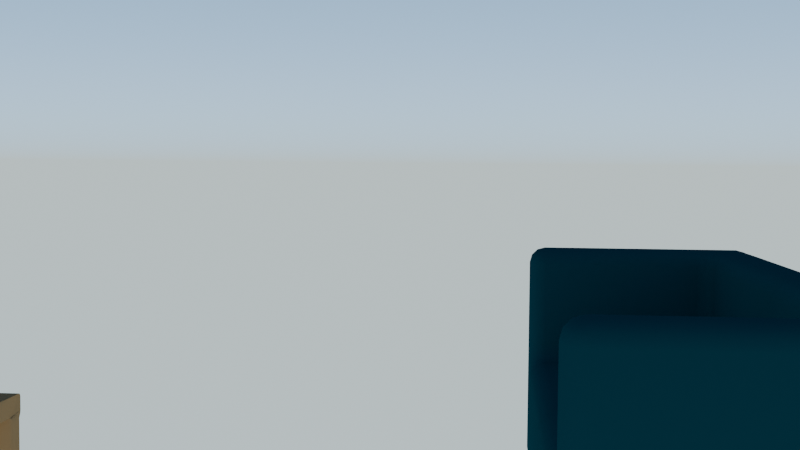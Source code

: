 # Source: interiorCasaProtagonista.blend  (saved by Blender 4.0.36; exported with 4.5.12 LTS)
import bpy
from mathutils import Matrix  # noqa: F401  (used for matrix-valued properties, if any)

bpy.ops.wm.read_factory_settings(use_empty=True)
scene = bpy.context.scene
scene.name = 'Scene'

# ---- collections
col_collection = bpy.data.collections.new('Collection'); scene.collection.children.link(col_collection)

# ---- materials (node trees are filled in below, after node groups)
mat_tela = bpy.data.materials.new('Tela')
mat_tela.alpha_threshold = 0.0
mat_tela.use_backface_culling = True
mat_tela.use_transparent_shadow = False
mat_tela.roughness = 0.5
mat_tela.line_color = (0.0, 0.0, 0.0, 1.0)
mat_madera = bpy.data.materials.new('Madera')
mat_madera.use_backface_culling = True
mat_madera.use_transparent_shadow = False
mat_material = bpy.data.materials.new('Material')
mat_material.use_backface_culling = True
mat_material.use_transparent_shadow = False
mat_pantallabrillo = bpy.data.materials.new('PantallaBrillo')
mat_pantallabrillo.use_backface_culling = True
mat_pantallabrillo.use_transparent_shadow = False

# ---- material node trees
mat_tela.use_nodes = True; mat_tela.node_tree.nodes.clear()
_N = mat_tela.node_tree.nodes; _L = mat_tela.node_tree.links
n0 = _N.new('ShaderNodeOutputMaterial'); n0.name = 'Material Output'; n0.location = (300, 300)
n1 = _N.new('ShaderNodeBsdfPrincipled'); n1.name = 'Principled BSDF'; n1.location = (10, 300)
n1.inputs[0].default_value = (0.009907, 0.04698, 0.05808, 1.0)
n1.inputs[2].default_value = 0.85
n1.inputs[3].default_value = 1.0
_L.new(n1.outputs[0], n0.inputs[0])
n0.is_active_output = True
mat_madera.use_nodes = True; mat_madera.node_tree.nodes.clear()
_N = mat_madera.node_tree.nodes; _L = mat_madera.node_tree.links
n0 = _N.new('ShaderNodeBsdfPrincipled'); n0.name = 'Principled BSDF'; n0.location = (10, 300)
n0.inputs[0].default_value = (0.3601, 0.2124, 0.09531, 1.0)
n0.inputs[2].default_value = 0.9231
n0.inputs[3].default_value = 1.0
n1 = _N.new('ShaderNodeOutputMaterial'); n1.name = 'Material Output'; n1.location = (300, 300)
_L.new(n0.outputs[0], n1.inputs[0])
n1.is_active_output = True
mat_material.use_nodes = True; mat_material.node_tree.nodes.clear()
_N = mat_material.node_tree.nodes; _L = mat_material.node_tree.links
n0 = _N.new('ShaderNodeBsdfPrincipled'); n0.name = 'Principled BSDF'; n0.location = (10, 300)
n0.inputs[3].default_value = 1.45
n1 = _N.new('ShaderNodeOutputMaterial'); n1.name = 'Material Output'; n1.location = (300, 300)
_L.new(n0.outputs[0], n1.inputs[0])
n1.is_active_output = True
mat_pantallabrillo.use_nodes = True; mat_pantallabrillo.node_tree.nodes.clear()
_N = mat_pantallabrillo.node_tree.nodes; _L = mat_pantallabrillo.node_tree.links
n0 = _N.new('ShaderNodeBsdfPrincipled'); n0.name = 'Principled BSDF'; n0.location = (10, 300)
n0.inputs[0].default_value = (0.0, 0.0, 0.0, 1.0)
n0.inputs[2].default_value = 0.3
n0.inputs[3].default_value = 1.45
n1 = _N.new('ShaderNodeOutputMaterial'); n1.name = 'Material Output'; n1.location = (300, 300)
_L.new(n0.outputs[0], n1.inputs[0])
n1.is_active_output = True

# ---- world
world_world = bpy.data.worlds.new('World'); scene.world = world_world
world_world.use_nodes = True; world_world.node_tree.nodes.clear()
_N = world_world.node_tree.nodes; _L = world_world.node_tree.links
n0 = _N.new('ShaderNodeOutputWorld'); n0.name = 'World Output'; n0.location = (300, 300)
n1 = _N.new('ShaderNodeBackground'); n1.name = 'Background'; n1.location = (10, 300)
n1.inputs[1].default_value = 2.5
n2 = _N.new('ShaderNodeTexSky'); n2.name = 'Sky Texture'; n2.location = (-280, 280)
n2.sky_type = 'HOSEK_WILKIE'
n2.sun_direction = (-0.04167, 0.2222, 0.9741)
n2.turbidity = 1.0
n2.ground_albedo = 1.0
_L.new(n1.outputs[0], n0.inputs[0])
_L.new(n2.outputs[0], n1.inputs[0])
n0.is_active_output = True
world_world.color = (0.05088, 0.05088, 0.05088)
world_world.use_sun_shadow = False
world_world.sun_shadow_jitter_overblur = 0.0

# ---- cameras
cam_camera = bpy.data.cameras.new('Camera')

# ---- meshes
me_cube_006 = bpy.data.meshes.new('Cube.006')
me_cube_006.from_pydata([(0.0, -0.4312, 0.0), (0.0, -0.5, 0.0688), (0.0, -0.4312, 0.0688), (0.0, -0.4656, 0.009192), (0.0, -0.4312, 0.009192), (0.0, -0.4641, 0.01812), (0.0, -0.4908, 0.0688), (0.0, -0.4908, 0.03445), (0.0, -0.4819, 0.0359), (0.0, -0.4312, 0.03445), (0.0, -0.4656, 0.0688), (0.0, -0.4641, 0.0359), (0.0, -0.4312, 0.4312), (0.0, -0.5, 0.4312), (0.0, -0.4312, 0.5), (0.0, -0.4656, 0.4312), (0.0, -0.4312, 0.4656), (0.0, -0.4641, 0.4641), (0.0, -0.4908, 0.4656), (0.0, -0.4908, 0.4312), (0.0, -0.4819, 0.4641), (0.0, -0.4312, 0.4908), (0.0, -0.4656, 0.4908), (0.0, -0.4641, 0.4819), (0.0, 0.4312, 0.0688), (0.0, 0.5, 0.0688), (0.0, 0.4312, 0.0), (0.0, 0.4656, 0.0688), (0.0, 0.4312, 0.03445), (0.0, 0.4641, 0.0359), (0.0, 0.4908, 0.03445), (0.0, 0.4908, 0.0688), (0.0, 0.4819, 0.0359), (0.0, 0.4312, 0.009192), (0.0, 0.4656, 0.009192), (0.0, 0.4641, 0.01812), (0.0, 0.4312, 0.5688), (0.0, 0.5, 0.5688), (0.0, 0.5, 0.4312), (0.0, 0.4312, 0.4312), (0.0, 0.465, 0.5688), (0.0, 0.4312, 0.5229), (0.0, 0.4668, 0.5229), (0.0, 0.5, 0.5229), (0.0, 0.4908, 0.5688), (0.0, 0.4901, 0.5229), (0.0, 0.4898, 0.4312), (0.0, 0.5, 0.4771), (0.0, 0.4901, 0.4771), (0.0, 0.4312, 0.4771), (0.0, 0.4656, 0.4312), (0.0, 0.4668, 0.4771), (1.254, -0.4312, 0.0688), (1.186, -0.5, 0.0688), (1.186, -0.4312, 0.0), (1.245, -0.4656, 0.0688), (1.245, -0.4312, 0.03445), (1.236, -0.4641, 0.0359), (1.186, -0.4908, 0.03445), (1.22, -0.4908, 0.0688), (1.218, -0.4819, 0.0359), (1.22, -0.4312, 0.009192), (1.186, -0.4656, 0.009192), (1.218, -0.4641, 0.01812), (1.254, -0.4312, 0.5688), (1.186, -0.5, 0.5688), (1.186, -0.5, 0.4312), (1.254, -0.4312, 0.4312), (1.244, -0.465, 0.5688), (1.254, -0.4312, 0.5229), (1.244, -0.4668, 0.5229), (1.186, -0.5, 0.5229), (1.22, -0.4908, 0.5688), (1.221, -0.4901, 0.5229), (1.219, -0.4898, 0.4312), (1.186, -0.5, 0.4771), (1.221, -0.4901, 0.4771), (1.254, -0.4312, 0.4771), (1.245, -0.4656, 0.4312), (1.244, -0.4668, 0.4771), (1.186, 0.5, 0.0688), (1.254, 0.4312, 0.0688), (1.186, 0.4312, 0.0), (1.22, 0.4908, 0.0688), (1.186, 0.4908, 0.03445), (1.218, 0.4819, 0.0359), (1.245, 0.4312, 0.03445), (1.245, 0.4656, 0.0688), (1.236, 0.4641, 0.0359), (1.186, 0.4656, 0.009192), (1.22, 0.4312, 0.009192), (1.218, 0.4641, 0.01812), (1.186, 0.5, 0.5688), (1.254, 0.4312, 0.5688), (1.254, 0.4312, 0.4312), (1.186, 0.5, 0.4312), (1.219, 0.4898, 0.5688), (1.186, 0.5, 0.5229), (1.221, 0.4901, 0.5229), (1.254, 0.4312, 0.5229), (1.245, 0.4656, 0.5688), (1.244, 0.4668, 0.5229), (1.244, 0.465, 0.4312), (1.254, 0.4312, 0.4771), (1.244, 0.4668, 0.4771), (1.186, 0.5, 0.4771), (1.22, 0.4908, 0.4312), (1.221, 0.4901, 0.4771), (0.9856, 0.4312, 0.0), (0.9856, 0.5, 0.0688), (1.123, 0.5, 0.0688), (1.123, 0.4312, 0.0), (0.9856, 0.465, 0.01021), (1.031, 0.4312, 0.0), (1.031, 0.4668, 0.009925), (1.031, 0.5, 0.0688), (0.9856, 0.4908, 0.03445), (1.031, 0.4901, 0.03321), (1.123, 0.4898, 0.03503), (1.077, 0.5, 0.0688), (1.077, 0.4901, 0.03321), (1.077, 0.4312, 0.0), (1.123, 0.4656, 0.009192), (1.077, 0.4668, 0.009925), (1.123, 0.5, 0.5688), (1.123, 0.5, 0.4312), (0.9856, 0.5, 0.4312), (0.9856, 0.5, 0.5688), (1.123, 0.5, 0.5229), (1.077, 0.5, 0.5688), (1.077, 0.5, 0.5229), (1.077, 0.5, 0.4312), (1.123, 0.5, 0.4771), (1.077, 0.5, 0.4771), (0.9856, 0.5, 0.4771), (1.031, 0.5, 0.4312), (1.031, 0.5, 0.4771), (1.031, 0.5, 0.5688), (0.9856, 0.5, 0.5229), (1.031, 0.5, 0.5229), (1.123, -0.5, 0.0688), (0.9856, -0.5, 0.0688), (0.9856, -0.4312, 0.0), (1.123, -0.4312, 0.0), (1.077, -0.5, 0.0688), (1.123, -0.4908, 0.03445), (1.077, -0.4901, 0.03321), (0.9856, -0.4898, 0.03503), (1.031, -0.5, 0.0688), (1.031, -0.4901, 0.03321), (1.031, -0.4312, 0.0), (0.9856, -0.4656, 0.009192), (1.031, -0.4668, 0.009925), (1.123, -0.465, 0.01021), (1.077, -0.4312, 0.0), (1.077, -0.4668, 0.009925), (0.9856, -0.5, 0.4312), (1.123, -0.5, 0.4312), (1.123, -0.5, 0.5688), (1.054, -0.4312, 0.5688), (0.9856, -0.4312, 0.5), (1.031, -0.5, 0.4312), (0.9856, -0.4898, 0.465), (1.031, -0.4907, 0.4722), (1.123, -0.5, 0.4771), (1.077, -0.5, 0.4312), (1.078, -0.4954, 0.4769), (1.089, -0.4898, 0.5688), (1.123, -0.5, 0.5229), (1.082, -0.4907, 0.5231), (1.044, -0.4312, 0.535), (1.065, -0.465, 0.5688), (1.054, -0.4675, 0.5278), (0.9856, -0.465, 0.4898), (1.019, -0.4312, 0.5102), (1.027, -0.4675, 0.5), (0.0, 0.2312, 0.0688), (0.0, 0.3688, 0.0688), (0.0, 0.3688, 0.0), (0.0, 0.2312, 0.0), (0.0, 0.2771, 0.0688), (0.0, 0.2312, 0.03445), (0.0, 0.2771, 0.03321), (0.0, 0.3688, 0.03503), (0.0, 0.3229, 0.0688), (0.0, 0.3229, 0.03321), (0.0, 0.3229, 0.0), (0.0, 0.3688, 0.009192), (0.0, 0.3229, 0.009925), (0.0, 0.2312, 0.01021), (0.0, 0.2771, 0.0), (0.0, 0.2771, 0.009925), (0.0, 0.3688, 0.5688), (0.0, 0.3688, 0.4312), (0.0, 0.2312, 0.4312), (0.0, 0.2312, 0.5), (0.0, 0.3, 0.5688), (0.0, 0.3688, 0.5229), (0.0, 0.335, 0.5688), (0.0, 0.3278, 0.5231), (0.0, 0.3229, 0.4312), (0.0, 0.3688, 0.4771), (0.0, 0.3231, 0.4769), (0.0, 0.2312, 0.465), (0.0, 0.2771, 0.4312), (0.0, 0.2769, 0.4722), (0.0, 0.265, 0.5102), (0.0, 0.2312, 0.4898), (0.0, 0.2722, 0.5), (0.0, 0.3102, 0.5688), (0.0, 0.2898, 0.535), (0.0, 0.3, 0.5278), (1.254, 0.3688, 0.0688), (1.254, 0.2312, 0.0688), (1.186, 0.2312, 0.0), (1.186, 0.3688, 0.0), (1.254, 0.3229, 0.0688), (1.245, 0.3688, 0.03445), (1.244, 0.3229, 0.03321), (1.244, 0.2312, 0.03503), (1.254, 0.2771, 0.0688), (1.244, 0.2771, 0.03321), (1.186, 0.2771, 0.0), (1.22, 0.2312, 0.009192), (1.221, 0.2771, 0.009925), (1.219, 0.3688, 0.01021), (1.186, 0.3229, 0.0), (1.221, 0.3229, 0.009925), (1.254, 0.2312, 0.4312), (1.254, 0.3688, 0.4312), (1.254, 0.3688, 0.5688), (1.254, 0.2312, 0.5688), (1.254, 0.2771, 0.4312), (1.254, 0.2312, 0.4771), (1.254, 0.2771, 0.4771), (1.254, 0.3688, 0.4771), (1.254, 0.3229, 0.4312), (1.254, 0.3229, 0.4771), (1.254, 0.3229, 0.5688), (1.254, 0.3688, 0.5229), (1.254, 0.3229, 0.5229), (1.254, 0.2312, 0.5229), (1.254, 0.2771, 0.5688), (1.254, 0.2771, 0.5229), (1.054, 0.2312, 0.5688), (0.9856, 0.3, 0.5688), (0.9856, 0.2312, 0.5), (1.045, 0.2656, 0.5688), (1.045, 0.2312, 0.5344), (1.036, 0.2641, 0.5359), (0.9856, 0.2908, 0.5344), (1.02, 0.2908, 0.5688), (1.018, 0.2819, 0.5359), (1.02, 0.2312, 0.5092), (0.9856, 0.2656, 0.5092), (1.018, 0.2641, 0.5181), (1.123, 0.2312, 0.0), (0.9856, 0.2312, 0.0), (0.9856, 0.3688, 0.0), (1.123, 0.3688, 0.0), (1.077, 0.2312, 0.0), (1.123, 0.2771, 0.0), (1.077, 0.2771, 0.0), (0.9856, 0.2771, 0.0), (1.031, 0.2312, 0.0), (1.031, 0.2771, 0.0), (1.031, 0.3688, 0.0), (0.9856, 0.3229, 0.0), (1.031, 0.3229, 0.0), (1.123, 0.3229, 0.0), (1.077, 0.3688, 0.0), (1.077, 0.3229, 0.0), (0.0, 0.3688, 0.9312), (0.0, 0.3, 0.9312), (0.0, 0.3688, 1.0), (0.0, 0.3344, 0.9312), (0.0, 0.3688, 0.9656), (0.0, 0.3359, 0.9641), (0.0, 0.3092, 0.9656), (0.0, 0.3092, 0.9312), (0.0, 0.3181, 0.9641), (0.0, 0.3688, 0.9908), (0.0, 0.3344, 0.9908), (0.0, 0.3359, 0.9819), (0.0, 0.4312, 0.9312), (0.0, 0.4312, 1.0), (0.0, 0.5, 0.9312), (0.0, 0.4312, 0.9656), (0.0, 0.4656, 0.9312), (0.0, 0.4641, 0.9641), (0.0, 0.4656, 0.9908), (0.0, 0.4312, 0.9908), (0.0, 0.4641, 0.9819), (0.0, 0.4908, 0.9312), (0.0, 0.4908, 0.9656), (0.0, 0.4819, 0.9641), (1.123, 0.5, 0.9312), (0.9856, 0.5, 0.9312), (0.9856, 0.4312, 1.0), (1.123, 0.4312, 1.0), (1.077, 0.5, 0.9312), (1.123, 0.4908, 0.9656), (1.077, 0.4901, 0.9668), (0.9856, 0.4898, 0.965), (1.031, 0.5, 0.9312), (1.031, 0.4901, 0.9668), (1.031, 0.4312, 1.0), (0.9856, 0.4656, 0.9908), (1.031, 0.4668, 0.9901), (1.123, 0.465, 0.9898), (1.077, 0.4312, 1.0), (1.077, 0.4668, 0.9901), (1.186, 0.5, 0.9312), (1.186, 0.4312, 1.0), (1.254, 0.4312, 0.9312), (1.186, 0.4908, 0.9656), (1.22, 0.4908, 0.9312), (1.218, 0.4819, 0.9641), (1.22, 0.4312, 0.9908), (1.186, 0.4656, 0.9908), (1.218, 0.4641, 0.9819), (1.245, 0.4656, 0.9312), (1.245, 0.4312, 0.9656), (1.236, 0.4641, 0.9641), (1.254, 0.3688, 0.9312), (1.186, 0.3688, 1.0), (1.186, 0.2312, 1.0), (1.254, 0.2312, 0.9312), (1.244, 0.3688, 0.965), (1.254, 0.3229, 0.9312), (1.244, 0.3229, 0.9668), (1.186, 0.3229, 1.0), (1.22, 0.3688, 0.9908), (1.221, 0.3229, 0.9901), (1.219, 0.2312, 0.9898), (1.186, 0.2771, 1.0), (1.221, 0.2771, 0.9901), (1.254, 0.2771, 0.9312), (1.245, 0.2312, 0.9656), (1.244, 0.2771, 0.9668), (1.186, -0.5, 0.9312), (1.254, -0.4312, 0.9312), (1.186, -0.4312, 1.0), (1.22, -0.4908, 0.9312), (1.186, -0.4908, 0.9656), (1.218, -0.4819, 0.9641), (1.245, -0.4312, 0.9656), (1.245, -0.4656, 0.9312), (1.236, -0.4641, 0.9641), (1.186, -0.4656, 0.9908), (1.22, -0.4312, 0.9908), (1.218, -0.4641, 0.9819), (1.123, -0.5, 0.9312), (1.123, -0.4312, 1.0), (1.054, -0.4312, 0.9312), (1.123, -0.4908, 0.9656), (1.089, -0.4908, 0.9312), (1.09, -0.4819, 0.9641), (1.089, -0.4312, 0.9908), (1.123, -0.4656, 0.9908), (1.09, -0.4641, 0.9819), (1.064, -0.4656, 0.9312), (1.064, -0.4312, 0.9656), (1.072, -0.4641, 0.9641), (1.054, 0.2312, 0.9312), (1.123, 0.2312, 1.0), (1.123, 0.3688, 1.0), (0.9856, 0.3688, 1.0), (0.9856, 0.3, 0.9312), (1.065, 0.2312, 0.965), (1.044, 0.265, 0.9312), (1.054, 0.2722, 0.9675), (1.123, 0.2771, 1.0), (1.089, 0.2312, 0.9898), (1.082, 0.2769, 0.9907), (1.077, 0.3688, 1.0), (1.123, 0.3229, 1.0), (1.078, 0.3231, 0.9954), (0.9856, 0.335, 0.9898), (1.031, 0.3688, 1.0), (1.031, 0.3278, 0.9907), (1.019, 0.2898, 0.9312), (0.9856, 0.3102, 0.965), (1.027, 0.3, 0.9675)], [], [(36, 192, 272, 284), (92, 124, 296, 312), (64, 231, 327, 341), (179, 257, 142, 0), (213, 228, 67, 52), (25, 38, 126, 109), (81, 94, 229, 212), (246, 195, 14, 160), (256, 214, 54, 143), (26, 108, 258, 178), (177, 193, 39, 24), (298, 285, 274, 367), (158, 65, 340, 352), (110, 125, 95, 80), (111, 82, 215, 259), (141, 156, 13, 1), (326, 365, 353, 342), (313, 299, 366, 325), (127, 37, 286, 297), (53, 66, 157, 140), (196, 245, 368, 273), (230, 93, 314, 324), (244, 159, 354, 364), (0, 3, 5, 4), (3, 7, 8, 5), (1, 6, 8, 7), (6, 10, 11, 8), (2, 9, 11, 10), (9, 4, 5, 11), (5, 8, 11), (12, 15, 17, 16), (15, 19, 20, 17), (13, 18, 20, 19), (18, 22, 23, 20), (14, 21, 23, 22), (21, 16, 17, 23), (17, 20, 23), (24, 27, 29, 28), (27, 31, 32, 29), (25, 30, 32, 31), (30, 34, 35, 32), (26, 33, 35, 34), (33, 28, 29, 35), (29, 32, 35), (36, 40, 42, 41), (40, 44, 45, 42), (37, 43, 45, 44), (43, 47, 48, 45), (38, 46, 48, 47), (46, 50, 51, 48), (39, 49, 51, 50), (49, 41, 42, 51), (42, 45, 48, 51), (52, 55, 57, 56), (55, 59, 60, 57), (53, 58, 60, 59), (58, 62, 63, 60), (54, 61, 63, 62), (61, 56, 57, 63), (57, 60, 63), (64, 68, 70, 69), (68, 72, 73, 70), (65, 71, 73, 72), (71, 75, 76, 73), (66, 74, 76, 75), (74, 78, 79, 76), (67, 77, 79, 78), (77, 69, 70, 79), (70, 73, 76, 79), (80, 83, 85, 84), (83, 87, 88, 85), (81, 86, 88, 87), (86, 90, 91, 88), (82, 89, 91, 90), (89, 84, 85, 91), (85, 88, 91), (92, 96, 98, 97), (96, 100, 101, 98), (93, 99, 101, 100), (99, 103, 104, 101), (94, 102, 104, 103), (102, 106, 107, 104), (95, 105, 107, 106), (105, 97, 98, 107), (98, 101, 104, 107), (108, 112, 114, 113), (112, 116, 117, 114), (109, 115, 117, 116), (115, 119, 120, 117), (110, 118, 120, 119), (118, 122, 123, 120), (111, 121, 123, 122), (121, 113, 114, 123), (114, 117, 120, 123), (124, 128, 130, 129), (128, 132, 133, 130), (125, 131, 133, 132), (131, 135, 136, 133), (126, 134, 136, 135), (134, 138, 139, 136), (127, 137, 139, 138), (137, 129, 130, 139), (130, 133, 136, 139), (140, 144, 146, 145), (144, 148, 149, 146), (141, 147, 149, 148), (147, 151, 152, 149), (142, 150, 152, 151), (150, 154, 155, 152), (143, 153, 155, 154), (153, 145, 146, 155), (146, 149, 152, 155), (156, 161, 163, 162), (161, 165, 166, 163), (157, 164, 166, 165), (164, 168, 169, 166), (158, 167, 169, 168), (167, 171, 172, 169), (159, 170, 172, 171), (170, 174, 175, 172), (160, 173, 175, 174), (173, 162, 163, 175), (163, 166, 169, 172, 175), (176, 180, 182, 181), (180, 184, 185, 182), (177, 183, 185, 184), (183, 187, 188, 185), (178, 186, 188, 187), (186, 190, 191, 188), (179, 189, 191, 190), (189, 181, 182, 191), (182, 185, 188, 191), (192, 197, 199, 198), (197, 201, 202, 199), (193, 200, 202, 201), (200, 204, 205, 202), (194, 203, 205, 204), (203, 207, 208, 205), (195, 206, 208, 207), (206, 210, 211, 208), (196, 209, 211, 210), (209, 198, 199, 211), (199, 202, 205, 208, 211), (212, 216, 218, 217), (216, 220, 221, 218), (213, 219, 221, 220), (219, 223, 224, 221), (214, 222, 224, 223), (222, 226, 227, 224), (215, 225, 227, 226), (225, 217, 218, 227), (218, 221, 224, 227), (228, 232, 234, 233), (232, 236, 237, 234), (229, 235, 237, 236), (235, 239, 240, 237), (230, 238, 240, 239), (238, 242, 243, 240), (231, 241, 243, 242), (241, 233, 234, 243), (234, 237, 240, 243), (244, 247, 249, 248), (247, 251, 252, 249), (245, 250, 252, 251), (250, 254, 255, 252), (246, 253, 255, 254), (253, 248, 249, 255), (249, 252, 255), (256, 260, 262, 261), (260, 264, 265, 262), (257, 263, 265, 264), (263, 267, 268, 265), (258, 266, 268, 267), (266, 270, 271, 268), (259, 269, 271, 270), (269, 261, 262, 271), (262, 265, 268, 271), (272, 275, 277, 276), (275, 279, 280, 277), (273, 278, 280, 279), (278, 282, 283, 280), (274, 281, 283, 282), (281, 276, 277, 283), (277, 280, 283), (284, 287, 289, 288), (287, 291, 292, 289), (285, 290, 292, 291), (290, 294, 295, 292), (286, 293, 295, 294), (293, 288, 289, 295), (289, 292, 295), (296, 300, 302, 301), (300, 304, 305, 302), (297, 303, 305, 304), (303, 307, 308, 305), (298, 306, 308, 307), (306, 310, 311, 308), (299, 309, 311, 310), (309, 301, 302, 311), (302, 305, 308, 311), (312, 315, 317, 316), (315, 319, 320, 317), (313, 318, 320, 319), (318, 322, 323, 320), (314, 321, 323, 322), (321, 316, 317, 323), (317, 320, 323), (324, 328, 330, 329), (328, 332, 333, 330), (325, 331, 333, 332), (331, 335, 336, 333), (326, 334, 336, 335), (334, 338, 339, 336), (327, 337, 339, 338), (337, 329, 330, 339), (330, 333, 336, 339), (340, 343, 345, 344), (343, 347, 348, 345), (341, 346, 348, 347), (346, 350, 351, 348), (342, 349, 351, 350), (349, 344, 345, 351), (345, 348, 351), (352, 355, 357, 356), (355, 359, 360, 357), (353, 358, 360, 359), (358, 362, 363, 360), (354, 361, 363, 362), (361, 356, 357, 363), (357, 360, 363), (364, 369, 371, 370), (369, 373, 374, 371), (365, 372, 374, 373), (372, 376, 377, 374), (366, 375, 377, 376), (375, 379, 380, 377), (367, 378, 380, 379), (378, 382, 383, 380), (368, 381, 383, 382), (381, 370, 371, 383), (371, 374, 377, 380, 383), (179, 0, 4, 189), (189, 4, 9, 181), (181, 9, 2, 176), (1, 13, 19, 6), (6, 19, 15, 10), (10, 15, 12, 2), (192, 36, 41, 197), (197, 41, 49, 201), (201, 49, 39, 193), (38, 25, 31, 46), (46, 31, 27, 50), (50, 27, 24, 39), (108, 26, 34, 112), (112, 34, 30, 116), (116, 30, 25, 109), (124, 92, 97, 128), (128, 97, 105, 132), (132, 105, 95, 125), (94, 81, 87, 102), (102, 87, 83, 106), (106, 83, 80, 95), (215, 82, 90, 225), (225, 90, 86, 217), (217, 86, 81, 212), (231, 64, 69, 241), (241, 69, 77, 233), (233, 77, 67, 228), (66, 53, 59, 74), (74, 59, 55, 78), (78, 55, 52, 67), (143, 54, 62, 153), (153, 62, 58, 145), (145, 58, 53, 140), (160, 14, 22, 173), (173, 22, 18, 162), (162, 18, 13, 156), (82, 111, 122, 89), (89, 122, 118, 84), (84, 118, 110, 80), (37, 127, 138, 43), (43, 138, 134, 47), (47, 134, 126, 38), (0, 142, 151, 3), (3, 151, 147, 7), (7, 147, 141, 1), (65, 158, 168, 71), (71, 168, 164, 75), (75, 164, 157, 66), (246, 160, 174, 253), (253, 174, 170, 248), (248, 170, 159, 244), (256, 143, 154, 260), (260, 154, 150, 264), (264, 150, 142, 257), (156, 141, 148, 161), (161, 148, 144, 165), (165, 144, 140, 157), (125, 110, 119, 131), (131, 119, 115, 135), (135, 115, 109, 126), (26, 178, 187, 33), (33, 187, 183, 28), (28, 183, 177, 24), (14, 195, 207, 21), (21, 207, 203, 16), (16, 203, 194, 12), (54, 214, 223, 61), (61, 223, 219, 56), (56, 219, 213, 52), (93, 230, 239, 99), (99, 239, 235, 103), (103, 235, 229, 94), (340, 65, 72, 343), (343, 72, 68, 347), (347, 68, 64, 341), (111, 259, 270, 121), (121, 270, 266, 113), (113, 266, 258, 108), (257, 179, 190, 263), (263, 190, 186, 267), (267, 186, 178, 258), (230, 324, 329, 238), (238, 329, 337, 242), (242, 337, 327, 231), (195, 246, 254, 206), (206, 254, 250, 210), (210, 250, 245, 196), (214, 256, 261, 222), (222, 261, 269, 226), (226, 269, 259, 215), (228, 213, 220, 232), (232, 220, 216, 236), (236, 216, 212, 229), (193, 177, 184, 200), (200, 184, 180, 204), (204, 180, 176, 194), (274, 285, 291, 281), (281, 291, 287, 276), (276, 287, 284, 272), (299, 313, 319, 309), (309, 319, 315, 301), (301, 315, 312, 296), (326, 342, 350, 334), (334, 350, 346, 338), (338, 346, 341, 327), (285, 298, 307, 290), (290, 307, 303, 294), (294, 303, 297, 286), (342, 353, 359, 349), (349, 359, 355, 344), (344, 355, 352, 340), (364, 354, 362, 369), (369, 362, 358, 373), (373, 358, 353, 365), (313, 325, 332, 318), (318, 332, 328, 322), (322, 328, 324, 314), (298, 367, 379, 306), (306, 379, 375, 310), (310, 375, 366, 299), (365, 326, 335, 372), (372, 335, 331, 376), (376, 331, 325, 366), (273, 368, 382, 278), (278, 382, 378, 282), (282, 378, 367, 274), (244, 364, 370, 247), (247, 370, 381, 251), (251, 381, 368, 245), (272, 192, 198, 275), (275, 198, 209, 279), (279, 209, 196, 273), (354, 159, 171, 361), (361, 171, 167, 356), (356, 167, 158, 352), (286, 37, 44, 293), (293, 44, 40, 288), (288, 40, 36, 284), (296, 124, 129, 300), (300, 129, 137, 304), (304, 137, 127, 297), (314, 93, 100, 321), (321, 100, 96, 316), (316, 96, 92, 312), (2, 12, 194, 176)])
me_cube_006.polygons.foreach_set('use_smooth', [True] * 386)
_uv = me_cube_006.uv_layers.new(name='UVMap')
_uv.uv.foreach_set('vector', [0.625, 0.2371, 0.625, 0.2254, 0.625, 0.2254, 0.625, 0.2371, 0.625, 0.4914, 0.625, 0.4836, 0.625, 0.4836, 0.625, 0.4914, 0.625, 0.7317, 0.625, 0.5558, 0.625, 0.5558, 0.625, 0.7317, 0.1336, 0.5558, 0.3414, 0.5558, 0.3414, 0.7317, 0.1336, 0.7317, 0.4094, 0.5558, 0.5906, 0.5558, 0.5906, 0.7317, 0.4094, 0.7317, 0.4094, 0.2586, 0.5906, 0.2586, 0.5906, 0.4664, 0.4094, 0.4664, 0.4094, 0.5129, 0.5906, 0.5129, 0.5906, 0.5246, 0.4094, 0.5246, 0.6586, 0.5558, 0.8664, 0.5558, 0.8664, 0.7317, 0.6586, 0.7317, 0.3586, 0.5558, 0.3664, 0.5558, 0.3664, 0.7317, 0.3586, 0.7317, 0.1336, 0.5129, 0.3414, 0.5129, 0.3414, 0.5246, 0.1336, 0.5246, 0.4094, 0.2254, 0.5906, 0.2254, 0.5906, 0.2371, 0.4094, 0.2371, 0.6586, 0.5129, 0.8664, 0.5129, 0.8664, 0.5246, 0.6586, 0.5246, 0.625, 0.7664, 0.625, 0.7586, 0.625, 0.7586, 0.625, 0.7664, 0.4094, 0.4836, 0.5906, 0.4836, 0.5906, 0.4914, 0.4094, 0.4914, 0.3586, 0.5129, 0.3664, 0.5129, 0.3664, 0.5246, 0.3586, 0.5246, 0.4094, 0.7836, 0.5906, 0.7836, 0.5906, 0.9914, 0.4094, 0.9914, 0.6336, 0.5558, 0.6414, 0.5558, 0.6414, 0.7317, 0.6336, 0.7317, 0.6336, 0.5129, 0.6414, 0.5129, 0.6414, 0.5246, 0.6336, 0.5246, 0.625, 0.4664, 0.625, 0.2586, 0.625, 0.2586, 0.625, 0.4664, 0.4094, 0.7586, 0.5906, 0.7586, 0.5906, 0.7664, 0.4094, 0.7664, 0.8664, 0.5375, 0.6586, 0.5375, 0.6586, 0.5375, 0.8664, 0.5375, 0.625, 0.5246, 0.625, 0.5129, 0.625, 0.5129, 0.625, 0.5246, 0.65, 0.5558, 0.65, 0.7317, 0.65, 0.7317, 0.65, 0.5558, 0.1336, 0.7317, 0.1336, 0.7408, 0.1295, 0.7405, 0.1293, 0.7317, 0.1336, 0.7408, 0.1336, 0.75, 0.1295, 0.75, 0.1295, 0.7405, 0.4094, 0.9914, 0.4094, 1.0, 0.375, 0.9955, 0.375, 0.9914, 0.4094, 0.0, 0.4094, 0.00915, 0.375, 0.009536, 0.375, 0.0, 0.4094, 0.01828, 0.375, 0.01828, 0.375, 0.009536, 0.4094, 0.00915, 0.125, 0.7317, 0.1293, 0.7317, 0.1295, 0.7405, 0.125, 0.7405, 0.1295, 0.7405, 0.1295, 0.75, 0.125, 0.7405, 0.5906, 0.01828, 0.5906, 0.00915, 0.607, 0.009536, 0.6078, 0.01828, 0.5906, 0.00915, 0.5906, 0.0, 0.607, 0.0, 0.607, 0.009536, 0.5906, 0.9914, 0.6078, 0.9914, 0.607, 1.0, 0.5906, 1.0, 0.6078, 0.9914, 0.625, 0.9914, 0.625, 1.0, 0.607, 1.0, 0.8664, 0.7317, 0.875, 0.7317, 0.875, 0.7405, 0.8664, 0.75, 0.625, 0.01828, 0.6078, 0.01828, 0.607, 0.009536, 0.625, 0.009536, 0.607, 0.009536, 0.607, 0.0, 0.625, 0.009536, 0.4094, 0.2371, 0.4094, 0.2435, 0.375, 0.2433, 0.375, 0.2371, 0.4094, 0.2435, 0.4094, 0.2543, 0.375, 0.2545, 0.375, 0.2433, 0.4094, 0.2586, 0.375, 0.2586, 0.375, 0.2545, 0.4094, 0.2543, 0.1336, 0.5, 0.1336, 0.5065, 0.1295, 0.5067, 0.1295, 0.5, 0.1336, 0.5129, 0.1293, 0.5129, 0.1295, 0.5067, 0.1336, 0.5065, 0.1293, 0.5129, 0.125, 0.5129, 0.125, 0.5067, 0.1295, 0.5067, 0.125, 0.5067, 0.1295, 0.5, 0.1295, 0.5067, 0.625, 0.2371, 0.625, 0.2434, 0.625, 0.2438, 0.625, 0.2371, 0.625, 0.2434, 0.625, 0.2543, 0.625, 0.2542, 0.625, 0.2438, 0.625, 0.2586, 0.625, 0.2586, 0.625, 0.2542, 0.625, 0.2543, 0.625, 0.2586, 0.6135, 0.2586, 0.6135, 0.2542, 0.625, 0.2542, 0.5906, 0.2586, 0.5906, 0.2544, 0.6135, 0.2542, 0.6135, 0.2586, 0.5906, 0.2544, 0.5906, 0.2435, 0.6135, 0.2438, 0.6135, 0.2542, 0.5906, 0.2371, 0.6135, 0.2371, 0.6135, 0.2438, 0.5906, 0.2435, 0.6135, 0.2371, 0.625, 0.2371, 0.625, 0.2438, 0.6135, 0.2438, 0.625, 0.2438, 0.625, 0.2542, 0.6135, 0.2542, 0.6135, 0.2438, 0.4094, 0.7317, 0.4094, 0.7409, 0.393, 0.7405, 0.3922, 0.7317, 0.4094, 0.7409, 0.4094, 0.7543, 0.375, 0.7545, 0.393, 0.7405, 0.4094, 0.7586, 0.375, 0.7586, 0.375, 0.7545, 0.4094, 0.7543, 0.3664, 0.75, 0.3664, 0.7409, 0.3705, 0.7405, 0.3705, 0.75, 0.3664, 0.7317, 0.3707, 0.7317, 0.3705, 0.7405, 0.3664, 0.7409, 0.3707, 0.7317, 0.3922, 0.7317, 0.393, 0.7405, 0.3705, 0.7405, 0.3727, 0.7405, 0.3705, 0.75, 0.3705, 0.7405, 0.625, 0.7317, 0.625, 0.7407, 0.625, 0.7412, 0.625, 0.7317, 0.625, 0.7407, 0.625, 0.7543, 0.625, 0.7542, 0.625, 0.7412, 0.625, 0.7586, 0.625, 0.7586, 0.625, 0.7542, 0.625, 0.7543, 0.625, 0.7586, 0.6135, 0.7586, 0.6135, 0.7542, 0.625, 0.7542, 0.5906, 0.7586, 0.5906, 0.7544, 0.6135, 0.7542, 0.6135, 0.7586, 0.5906, 0.7544, 0.5906, 0.7409, 0.6135, 0.7412, 0.6135, 0.7542, 0.5906, 0.7317, 0.6135, 0.7317, 0.6135, 0.7412, 0.5906, 0.7409, 0.6135, 0.7317, 0.625, 0.7317, 0.625, 0.7412, 0.6135, 0.7412, 0.625, 0.7412, 0.625, 0.7542, 0.6135, 0.7542, 0.6135, 0.7412, 0.4094, 0.4914, 0.4094, 0.4957, 0.375, 0.4955, 0.375, 0.4914, 0.4094, 0.4957, 0.4094, 0.5065, 0.393, 0.5067, 0.375, 0.4955, 0.4094, 0.5129, 0.3922, 0.5129, 0.393, 0.5067, 0.4094, 0.5065, 0.3922, 0.5129, 0.3707, 0.5129, 0.3705, 0.5067, 0.393, 0.5067, 0.3664, 0.5129, 0.3664, 0.5065, 0.3705, 0.5067, 0.3707, 0.5129, 0.3664, 0.5065, 0.3664, 0.5, 0.3705, 0.5, 0.3705, 0.5067, 0.3705, 0.5, 0.3727, 0.5067, 0.3705, 0.5067, 0.625, 0.4914, 0.625, 0.4956, 0.625, 0.4958, 0.625, 0.4914, 0.625, 0.4956, 0.625, 0.5065, 0.625, 0.5062, 0.625, 0.4958, 0.625, 0.5129, 0.625, 0.5129, 0.625, 0.5062, 0.625, 0.5065, 0.625, 0.5129, 0.6135, 0.5129, 0.6135, 0.5062, 0.625, 0.5062, 0.5906, 0.5129, 0.5906, 0.5066, 0.6135, 0.5062, 0.6135, 0.5129, 0.5906, 0.5066, 0.5906, 0.4957, 0.6135, 0.4958, 0.6135, 0.5062, 0.5906, 0.4914, 0.6135, 0.4914, 0.6135, 0.4958, 0.5906, 0.4957, 0.6135, 0.4914, 0.625, 0.4914, 0.625, 0.4958, 0.6135, 0.4958, 0.625, 0.4958, 0.625, 0.5062, 0.6135, 0.5062, 0.6135, 0.4958, 0.3414, 0.5129, 0.3414, 0.5066, 0.3471, 0.5062, 0.3471, 0.5129, 0.3414, 0.5066, 0.3414, 0.5, 0.3471, 0.5, 0.3471, 0.5062, 0.4094, 0.4664, 0.4094, 0.4721, 0.375, 0.4721, 0.375, 0.4664, 0.4094, 0.4721, 0.4094, 0.4779, 0.3916, 0.4779, 0.375, 0.4721, 0.4094, 0.4836, 0.375, 0.4836, 0.3916, 0.4779, 0.4094, 0.4779, 0.3586, 0.5, 0.3586, 0.5065, 0.3529, 0.5062, 0.3529, 0.5019, 0.3586, 0.5129, 0.3529, 0.5129, 0.3529, 0.5062, 0.3586, 0.5065, 0.3529, 0.5129, 0.3471, 0.5129, 0.3471, 0.5062, 0.3529, 0.5062, 0.3471, 0.5062, 0.3471, 0.5, 0.3529, 0.5019, 0.3529, 0.5062, 0.625, 0.4836, 0.625, 0.4836, 0.625, 0.4779, 0.625, 0.4779, 0.625, 0.4836, 0.6135, 0.4836, 0.6135, 0.4779, 0.625, 0.4779, 0.5906, 0.4836, 0.5906, 0.4779, 0.6135, 0.4779, 0.6135, 0.4836, 0.5906, 0.4779, 0.5906, 0.4721, 0.6135, 0.4721, 0.6135, 0.4779, 0.5906, 0.4664, 0.6135, 0.4664, 0.6135, 0.4721, 0.5906, 0.4721, 0.6135, 0.4664, 0.625, 0.4664, 0.625, 0.4721, 0.6135, 0.4721, 0.625, 0.4664, 0.625, 0.4721, 0.625, 0.4721, 0.625, 0.4664, 0.625, 0.4721, 0.625, 0.4779, 0.625, 0.4779, 0.625, 0.4721, 0.625, 0.4779, 0.6135, 0.4779, 0.6135, 0.4721, 0.625, 0.4721, 0.4094, 0.7664, 0.4094, 0.7721, 0.3916, 0.7721, 0.375, 0.7664, 0.4094, 0.7721, 0.4094, 0.7779, 0.375, 0.7779, 0.3916, 0.7721, 0.4094, 0.7836, 0.375, 0.7836, 0.375, 0.7779, 0.4094, 0.7779, 0.3414, 0.75, 0.3414, 0.7408, 0.3471, 0.7412, 0.3471, 0.75, 0.3414, 0.7317, 0.3471, 0.7317, 0.3471, 0.7412, 0.3414, 0.7408, 0.3471, 0.7317, 0.3529, 0.7317, 0.3529, 0.7412, 0.3471, 0.7412, 0.3586, 0.7317, 0.3586, 0.7407, 0.3529, 0.7412, 0.3529, 0.7317, 0.3586, 0.7407, 0.3586, 0.75, 0.3529, 0.7474, 0.3529, 0.7412, 0.3529, 0.7474, 0.3471, 0.75, 0.3471, 0.7412, 0.3529, 0.7412, 0.5906, 0.7836, 0.5906, 0.7779, 0.6111, 0.7779, 0.6075, 0.7836, 0.5906, 0.7779, 0.5906, 0.7721, 0.6134, 0.7721, 0.6111, 0.7779, 0.5906, 0.7664, 0.6135, 0.7664, 0.6134, 0.7721, 0.5906, 0.7721, 0.6135, 0.7664, 0.625, 0.7664, 0.625, 0.7715, 0.6134, 0.7721, 0.625, 0.7664, 0.625, 0.775, 0.625, 0.7715, 0.625, 0.7664, 0.65, 0.75, 0.65, 0.7407, 0.65, 0.7414, 0.65, 0.7475, 0.65, 0.7317, 0.65, 0.7317, 0.65, 0.7414, 0.65, 0.7407, 0.65, 0.7317, 0.6544, 0.7317, 0.6535, 0.75, 0.65, 0.7414, 0.6586, 0.7317, 0.6586, 0.75, 0.6535, 0.75, 0.6544, 0.7317, 0.625, 0.7836, 0.6075, 0.7836, 0.6111, 0.7779, 0.625, 0.7785, 0.6111, 0.7779, 0.6134, 0.7721, 0.6366, 0.7715, 0.6389, 0.775, 0.625, 0.7785, 0.4094, 0.1942, 0.4094, 0.2064, 0.375, 0.2064, 0.375, 0.1942, 0.4094, 0.2064, 0.4094, 0.2168, 0.3916, 0.2168, 0.375, 0.2064, 0.4094, 0.2254, 0.375, 0.2254, 0.3916, 0.2168, 0.4094, 0.2168, 0.125, 0.5246, 0.1293, 0.5246, 0.1292, 0.5332, 0.1262, 0.5332, 0.1336, 0.5246, 0.1336, 0.5332, 0.1292, 0.5332, 0.1293, 0.5246, 0.1336, 0.5332, 0.1336, 0.5436, 0.1292, 0.5436, 0.1292, 0.5332, 0.1336, 0.5558, 0.1294, 0.5558, 0.1292, 0.5436, 0.1336, 0.5436, 0.1294, 0.5558, 0.125, 0.5558, 0.125, 0.5436, 0.1292, 0.5436, 0.125, 0.5436, 0.1262, 0.5314, 0.1292, 0.5314, 0.1292, 0.5436, 0.625, 0.2254, 0.625, 0.2254, 0.625, 0.2177, 0.625, 0.2191, 0.625, 0.2254, 0.6135, 0.2254, 0.6134, 0.2168, 0.625, 0.2177, 0.5906, 0.2254, 0.5906, 0.2168, 0.6134, 0.2168, 0.6135, 0.2254, 0.5906, 0.2168, 0.5906, 0.2064, 0.6111, 0.2064, 0.6134, 0.2168, 0.5906, 0.1942, 0.6075, 0.1942, 0.6111, 0.2064, 0.5906, 0.2064, 0.6075, 0.1942, 0.625, 0.1942, 0.625, 0.2051, 0.6111, 0.2064, 0.8664, 0.5558, 0.8664, 0.5468, 0.875, 0.5449, 0.875, 0.5558, 0.8664, 0.5468, 0.8664, 0.5375, 0.8709, 0.5375, 0.875, 0.5449, 0.8664, 0.5375, 0.875, 0.5375, 0.8709, 0.5375, 0.8664, 0.5375, 0.625, 0.2125, 0.625, 0.2191, 0.625, 0.2177, 0.625, 0.2125, 0.6366, 0.2199, 0.6134, 0.2186, 0.6111, 0.2064, 0.625, 0.2051, 0.6389, 0.2125, 0.4094, 0.5246, 0.4094, 0.5332, 0.3916, 0.5332, 0.3922, 0.5246, 0.4094, 0.5332, 0.4094, 0.5436, 0.3916, 0.5436, 0.3916, 0.5332, 0.4094, 0.5558, 0.3925, 0.5558, 0.3916, 0.5436, 0.4094, 0.5436, 0.3925, 0.5558, 0.3707, 0.5558, 0.3708, 0.5436, 0.3916, 0.5436, 0.3664, 0.5558, 0.3664, 0.5436, 0.3708, 0.5436, 0.3707, 0.5558, 0.3664, 0.5436, 0.3664, 0.5332, 0.3708, 0.5332, 0.3708, 0.5436, 0.3664, 0.5246, 0.3706, 0.5246, 0.3708, 0.5332, 0.3664, 0.5332, 0.3706, 0.5246, 0.3922, 0.5246, 0.3916, 0.5332, 0.3708, 0.5332, 0.3916, 0.5332, 0.3916, 0.5436, 0.3708, 0.5436, 0.3708, 0.5332, 0.5906, 0.5558, 0.5906, 0.5436, 0.6135, 0.5436, 0.6135, 0.5558, 0.5906, 0.5436, 0.5906, 0.5332, 0.6135, 0.5332, 0.6135, 0.5436, 0.5906, 0.5246, 0.6135, 0.5246, 0.6135, 0.5332, 0.5906, 0.5332, 0.6135, 0.5246, 0.625, 0.5246, 0.625, 0.5332, 0.6135, 0.5332, 0.625, 0.5246, 0.625, 0.5332, 0.625, 0.5332, 0.625, 0.5246, 0.625, 0.5332, 0.625, 0.5436, 0.625, 0.5436, 0.625, 0.5332, 0.625, 0.5558, 0.625, 0.5558, 0.625, 0.5436, 0.625, 0.5436, 0.625, 0.5558, 0.6135, 0.5558, 0.6135, 0.5436, 0.625, 0.5436, 0.6135, 0.5436, 0.6135, 0.5332, 0.625, 0.5332, 0.625, 0.5436, 0.65, 0.5558, 0.65, 0.5466, 0.65, 0.547, 0.65, 0.5558, 0.65, 0.5466, 0.6543, 0.5375, 0.6545, 0.5375, 0.65, 0.547, 0.6586, 0.5375, 0.6586, 0.5375, 0.6545, 0.5375, 0.6543, 0.5375, 0.6586, 0.5375, 0.6586, 0.5466, 0.6545, 0.547, 0.6545, 0.5375, 0.6586, 0.5558, 0.6543, 0.5558, 0.6545, 0.547, 0.6586, 0.5466, 0.6543, 0.5558, 0.65, 0.5558, 0.65, 0.547, 0.6545, 0.547, 0.65, 0.547, 0.6545, 0.5375, 0.6545, 0.547, 0.3586, 0.5558, 0.3529, 0.5558, 0.3529, 0.5436, 0.3586, 0.5436, 0.3529, 0.5558, 0.3471, 0.5558, 0.3471, 0.5436, 0.3529, 0.5436, 0.3414, 0.5558, 0.3414, 0.5436, 0.3471, 0.5436, 0.3471, 0.5558, 0.3414, 0.5436, 0.3414, 0.5332, 0.3471, 0.5332, 0.3471, 0.5436, 0.3414, 0.5246, 0.3471, 0.5246, 0.3471, 0.5332, 0.3414, 0.5332, 0.3471, 0.5246, 0.3529, 0.5246, 0.3529, 0.5332, 0.3471, 0.5332, 0.3586, 0.5246, 0.3586, 0.5332, 0.3529, 0.5332, 0.3529, 0.5246, 0.3586, 0.5332, 0.3586, 0.5436, 0.3529, 0.5436, 0.3529, 0.5332, 0.3529, 0.5436, 0.3471, 0.5436, 0.3471, 0.5332, 0.3529, 0.5332, 0.625, 0.2254, 0.625, 0.219, 0.625, 0.2192, 0.625, 0.2254, 0.625, 0.219, 0.625, 0.2125, 0.625, 0.2125, 0.625, 0.2192, 0.8664, 0.5375, 0.8664, 0.5375, 0.875, 0.5375, 0.875, 0.5375, 0.8664, 0.5375, 0.8664, 0.531, 0.875, 0.5308, 0.875, 0.5375, 0.8664, 0.5246, 0.875, 0.5246, 0.875, 0.5308, 0.8664, 0.531, 0.625, 0.2254, 0.625, 0.2254, 0.625, 0.2192, 0.625, 0.2192, 0.625, 0.2192, 0.625, 0.2125, 0.625, 0.2192, 0.625, 0.2371, 0.625, 0.2371, 0.625, 0.2433, 0.625, 0.2435, 0.625, 0.2371, 0.625, 0.2371, 0.625, 0.2433, 0.625, 0.2433, 0.8664, 0.5129, 0.8664, 0.5, 0.875, 0.5067, 0.875, 0.5129, 0.625, 0.2586, 0.625, 0.2586, 0.625, 0.2545, 0.625, 0.25, 0.625, 0.2586, 0.625, 0.2543, 0.625, 0.2545, 0.625, 0.2586, 0.625, 0.2543, 0.625, 0.2435, 0.625, 0.2433, 0.625, 0.2545, 0.625, 0.2433, 0.625, 0.2433, 0.625, 0.2466, 0.625, 0.4836, 0.625, 0.4779, 0.625, 0.4779, 0.625, 0.4836, 0.625, 0.4779, 0.625, 0.4721, 0.625, 0.4721, 0.625, 0.4779, 0.625, 0.4664, 0.625, 0.4664, 0.625, 0.4721, 0.625, 0.4721, 0.625, 0.4664, 0.625, 0.4664, 0.625, 0.4721, 0.625, 0.4721, 0.6586, 0.5129, 0.6529, 0.5129, 0.6529, 0.5, 0.6586, 0.5, 0.6529, 0.5129, 0.6471, 0.5129, 0.6471, 0.5062, 0.6529, 0.5, 0.6414, 0.5129, 0.6414, 0.5, 0.6471, 0.5062, 0.6471, 0.5129, 0.625, 0.4836, 0.625, 0.4836, 0.625, 0.4779, 0.625, 0.4779, 0.625, 0.4779, 0.625, 0.4721, 0.625, 0.4721, 0.625, 0.4779, 0.625, 0.4914, 0.625, 0.4914, 0.625, 0.4955, 0.625, 0.4957, 0.625, 0.4914, 0.625, 0.4914, 0.625, 0.4955, 0.625, 0.4955, 0.6336, 0.5129, 0.6293, 0.5129, 0.6295, 0.5, 0.6336, 0.5, 0.6293, 0.5129, 0.625, 0.5129, 0.625, 0.5067, 0.6295, 0.5, 0.625, 0.5129, 0.625, 0.5065, 0.625, 0.5067, 0.625, 0.5129, 0.625, 0.5065, 0.625, 0.4957, 0.625, 0.4955, 0.625, 0.5067, 0.625, 0.4955, 0.625, 0.4955, 0.625, 0.4977, 0.625, 0.5246, 0.625, 0.5246, 0.625, 0.5332, 0.625, 0.5332, 0.625, 0.5246, 0.6293, 0.5246, 0.6292, 0.5332, 0.625, 0.5332, 0.6336, 0.5246, 0.6336, 0.5332, 0.6292, 0.5332, 0.6293, 0.5246, 0.6336, 0.5332, 0.6336, 0.5436, 0.6292, 0.5436, 0.6292, 0.5332, 0.6336, 0.5558, 0.6294, 0.5558, 0.6292, 0.5436, 0.6336, 0.5436, 0.6294, 0.5558, 0.625, 0.5558, 0.625, 0.5436, 0.6292, 0.5436, 0.625, 0.5558, 0.625, 0.5436, 0.625, 0.5436, 0.625, 0.5558, 0.625, 0.5436, 0.625, 0.5332, 0.625, 0.5332, 0.625, 0.5436, 0.625, 0.5332, 0.6292, 0.5332, 0.6292, 0.5436, 0.625, 0.5436, 0.625, 0.7586, 0.625, 0.7543, 0.625, 0.7545, 0.625, 0.7586, 0.625, 0.7543, 0.625, 0.7409, 0.625, 0.7405, 0.625, 0.7545, 0.625, 0.7317, 0.625, 0.7317, 0.625, 0.7405, 0.625, 0.7409, 0.625, 0.7317, 0.6293, 0.7317, 0.6295, 0.75, 0.625, 0.7405, 0.6336, 0.7317, 0.6336, 0.75, 0.6295, 0.75, 0.6293, 0.7317, 0.625, 0.7586, 0.625, 0.7586, 0.625, 0.7545, 0.625, 0.7545, 0.625, 0.7545, 0.625, 0.7523, 0.625, 0.7545, 0.625, 0.7664, 0.625, 0.7664, 0.625, 0.775, 0.625, 0.775, 0.625, 0.7664, 0.625, 0.7664, 0.625, 0.7705, 0.625, 0.775, 0.6414, 0.7317, 0.6457, 0.7317, 0.6455, 0.7405, 0.6414, 0.75, 0.6457, 0.7317, 0.65, 0.7317, 0.65, 0.7405, 0.6455, 0.7405, 0.65, 0.7317, 0.65, 0.7409, 0.65, 0.7405, 0.65, 0.7317, 0.65, 0.7409, 0.65, 0.75, 0.65, 0.75, 0.65, 0.7405, 0.65, 0.75, 0.65, 0.7405, 0.65, 0.7405, 0.65, 0.5558, 0.65, 0.5558, 0.65, 0.5449, 0.65, 0.5468, 0.65, 0.5558, 0.6456, 0.5558, 0.6465, 0.5436, 0.65, 0.5449, 0.6414, 0.5558, 0.6414, 0.5436, 0.6465, 0.5436, 0.6456, 0.5558, 0.6414, 0.5436, 0.6414, 0.5332, 0.6471, 0.5332, 0.6465, 0.5436, 0.6414, 0.5246, 0.6471, 0.5246, 0.6471, 0.5332, 0.6414, 0.5332, 0.6471, 0.5246, 0.6529, 0.5246, 0.6529, 0.5323, 0.6471, 0.5332, 0.6586, 0.5246, 0.6586, 0.5309, 0.6529, 0.5323, 0.6529, 0.5246, 0.6586, 0.5309, 0.6586, 0.5375, 0.6535, 0.5375, 0.6529, 0.5323, 0.6586, 0.5375, 0.6544, 0.5375, 0.6535, 0.5375, 0.6586, 0.5375, 0.6544, 0.5375, 0.65, 0.5468, 0.65, 0.5449, 0.6535, 0.5375, 0.65, 0.5449, 0.6465, 0.5436, 0.6471, 0.5332, 0.6529, 0.5323, 0.6535, 0.5375, 0.1336, 0.5558, 0.1336, 0.7317, 0.1293, 0.7317, 0.1294, 0.5558, 0.1294, 0.5558, 0.1293, 0.7317, 0.125, 0.7317, 0.125, 0.5558, 0.375, 0.1942, 0.375, 0.01828, 0.4094, 0.01828, 0.4094, 0.1942, 0.4094, 0.9914, 0.5906, 0.9914, 0.5906, 1.0, 0.4094, 1.0, 0.4094, 0.0, 0.5906, 0.0, 0.5906, 0.00915, 0.4094, 0.00915, 0.4094, 0.00915, 0.5906, 0.00915, 0.5906, 0.01828, 0.4094, 0.01828, 0.625, 0.2254, 0.625, 0.2371, 0.625, 0.2371, 0.625, 0.2254, 0.625, 0.2254, 0.625, 0.2371, 0.6135, 0.2371, 0.6135, 0.2254, 0.6135, 0.2254, 0.6135, 0.2371, 0.5906, 0.2371, 0.5906, 0.2254, 0.5906, 0.2586, 0.4094, 0.2586, 0.4094, 0.2543, 0.5906, 0.2544, 0.5906, 0.2544, 0.4094, 0.2543, 0.4094, 0.2435, 0.5906, 0.2435, 0.5906, 0.2435, 0.4094, 0.2435, 0.4094, 0.2371, 0.5906, 0.2371, 0.3414, 0.5129, 0.1336, 0.5129, 0.1336, 0.5065, 0.3414, 0.5066, 0.3414, 0.5066, 0.1336, 0.5065, 0.1336, 0.5, 0.3414, 0.5, 0.375, 0.4664, 0.375, 0.2586, 0.4094, 0.2586, 0.4094, 0.4664, 0.625, 0.4836, 0.625, 0.4914, 0.625, 0.4914, 0.625, 0.4836, 0.625, 0.4836, 0.625, 0.4914, 0.6135, 0.4914, 0.6135, 0.4836, 0.6135, 0.4836, 0.6135, 0.4914, 0.5906, 0.4914, 0.5906, 0.4836, 0.5906, 0.5129, 0.4094, 0.5129, 0.4094, 0.5065, 0.5906, 0.5066, 0.5906, 0.5066, 0.4094, 0.5065, 0.4094, 0.4957, 0.5906, 0.4957, 0.5906, 0.4957, 0.4094, 0.4957, 0.4094, 0.4914, 0.5906, 0.4914, 0.3664, 0.5246, 0.3664, 0.5129, 0.3707, 0.5129, 0.3706, 0.5246, 0.3706, 0.5246, 0.3707, 0.5129, 0.3922, 0.5129, 0.3922, 0.5246, 0.3922, 0.5246, 0.3922, 0.5129, 0.4094, 0.5129, 0.4094, 0.5246, 0.625, 0.5558, 0.625, 0.7317, 0.625, 0.7317, 0.625, 0.5558, 0.625, 0.5558, 0.625, 0.7317, 0.6135, 0.7317, 0.6135, 0.5558, 0.6135, 0.5558, 0.6135, 0.7317, 0.5906, 0.7317, 0.5906, 0.5558, 0.5906, 0.7586, 0.4094, 0.7586, 0.4094, 0.7543, 0.5906, 0.7544, 0.5906, 0.7544, 0.4094, 0.7543, 0.4094, 0.7409, 0.5906, 0.7409, 0.5906, 0.7409, 0.4094, 0.7409, 0.4094, 0.7317, 0.5906, 0.7317, 0.3586, 0.7317, 0.3664, 0.7317, 0.3664, 0.7409, 0.3586, 0.7407, 0.3586, 0.7407, 0.3664, 0.7409, 0.3664, 0.75, 0.3586, 0.75, 0.375, 0.7664, 0.375, 0.7586, 0.4094, 0.7586, 0.4094, 0.7664, 0.6586, 0.7317, 0.8664, 0.7317, 0.8664, 0.75, 0.6586, 0.75, 0.625, 0.7836, 0.625, 0.9914, 0.6078, 0.9914, 0.6075, 0.7836, 0.6075, 0.7836, 0.6078, 0.9914, 0.5906, 0.9914, 0.5906, 0.7836, 0.3664, 0.5129, 0.3586, 0.5129, 0.3586, 0.5065, 0.3664, 0.5065, 0.3664, 0.5065, 0.3586, 0.5065, 0.3586, 0.5, 0.3664, 0.5, 0.375, 0.4914, 0.375, 0.4836, 0.4094, 0.4836, 0.4094, 0.4914, 0.625, 0.2586, 0.625, 0.4664, 0.625, 0.4664, 0.625, 0.2586, 0.625, 0.2586, 0.625, 0.4664, 0.6135, 0.4664, 0.6135, 0.2586, 0.6135, 0.2586, 0.6135, 0.4664, 0.5906, 0.4664, 0.5906, 0.2586, 0.1336, 0.7317, 0.3414, 0.7317, 0.3414, 0.7408, 0.1336, 0.7408, 0.1336, 0.7408, 0.3414, 0.7408, 0.3414, 0.75, 0.1336, 0.75, 0.375, 0.9914, 0.375, 0.7836, 0.4094, 0.7836, 0.4094, 0.9914, 0.625, 0.7586, 0.625, 0.7664, 0.625, 0.7664, 0.625, 0.7586, 0.625, 0.7586, 0.625, 0.7664, 0.6135, 0.7664, 0.6135, 0.7586, 0.6135, 0.7586, 0.6135, 0.7664, 0.5906, 0.7664, 0.5906, 0.7586, 0.6586, 0.5558, 0.6586, 0.7317, 0.6544, 0.7317, 0.6543, 0.5558, 0.6543, 0.5558, 0.6544, 0.7317, 0.65, 0.7317, 0.65, 0.5558, 0.65, 0.5558, 0.65, 0.7317, 0.65, 0.7317, 0.65, 0.5558, 0.3586, 0.5558, 0.3586, 0.7317, 0.3529, 0.7317, 0.3529, 0.5558, 0.3529, 0.5558, 0.3529, 0.7317, 0.3471, 0.7317, 0.3471, 0.5558, 0.3471, 0.5558, 0.3471, 0.7317, 0.3414, 0.7317, 0.3414, 0.5558, 0.5906, 0.7836, 0.4094, 0.7836, 0.4094, 0.7779, 0.5906, 0.7779, 0.5906, 0.7779, 0.4094, 0.7779, 0.4094, 0.7721, 0.5906, 0.7721, 0.5906, 0.7721, 0.4094, 0.7721, 0.4094, 0.7664, 0.5906, 0.7664, 0.5906, 0.4836, 0.4094, 0.4836, 0.4094, 0.4779, 0.5906, 0.4779, 0.5906, 0.4779, 0.4094, 0.4779, 0.4094, 0.4721, 0.5906, 0.4721, 0.5906, 0.4721, 0.4094, 0.4721, 0.4094, 0.4664, 0.5906, 0.4664, 0.1336, 0.5129, 0.1336, 0.5246, 0.1293, 0.5246, 0.1293, 0.5129, 0.1293, 0.5129, 0.1293, 0.5246, 0.125, 0.5246, 0.125, 0.5129, 0.375, 0.2371, 0.375, 0.2254, 0.4094, 0.2254, 0.4094, 0.2371, 0.8664, 0.7317, 0.8664, 0.5558, 0.875, 0.5558, 0.875, 0.7317, 0.625, 0.01828, 0.625, 0.1942, 0.6075, 0.1942, 0.6078, 0.01828, 0.6078, 0.01828, 0.6075, 0.1942, 0.5906, 0.1942, 0.5906, 0.01828, 0.3664, 0.7317, 0.3664, 0.5558, 0.3707, 0.5558, 0.3707, 0.7317, 0.3707, 0.7317, 0.3707, 0.5558, 0.3925, 0.5558, 0.3922, 0.7317, 0.3922, 0.7317, 0.3925, 0.5558, 0.4094, 0.5558, 0.4094, 0.7317, 0.625, 0.5129, 0.625, 0.5246, 0.625, 0.5246, 0.625, 0.5129, 0.625, 0.5129, 0.625, 0.5246, 0.6135, 0.5246, 0.6135, 0.5129, 0.6135, 0.5129, 0.6135, 0.5246, 0.5906, 0.5246, 0.5906, 0.5129, 0.625, 0.7586, 0.625, 0.7586, 0.625, 0.7543, 0.625, 0.7543, 0.625, 0.7543, 0.625, 0.7543, 0.625, 0.7407, 0.625, 0.7409, 0.625, 0.7409, 0.625, 0.7407, 0.625, 0.7317, 0.625, 0.7317, 0.3586, 0.5129, 0.3586, 0.5246, 0.3529, 0.5246, 0.3529, 0.5129, 0.3529, 0.5129, 0.3529, 0.5246, 0.3471, 0.5246, 0.3471, 0.5129, 0.3471, 0.5129, 0.3471, 0.5246, 0.3414, 0.5246, 0.3414, 0.5129, 0.3414, 0.5558, 0.1336, 0.5558, 0.1336, 0.5436, 0.3414, 0.5436, 0.3414, 0.5436, 0.1336, 0.5436, 0.1336, 0.5332, 0.3414, 0.5332, 0.3414, 0.5332, 0.1336, 0.5332, 0.1336, 0.5246, 0.3414, 0.5246, 0.625, 0.5246, 0.625, 0.5246, 0.625, 0.5332, 0.625, 0.5332, 0.625, 0.5332, 0.625, 0.5332, 0.625, 0.5436, 0.625, 0.5436, 0.625, 0.5436, 0.625, 0.5436, 0.625, 0.5558, 0.625, 0.5558, 0.8664, 0.5558, 0.6586, 0.5558, 0.6586, 0.5466, 0.8664, 0.5468, 0.8664, 0.5468, 0.6586, 0.5466, 0.6586, 0.5375, 0.8664, 0.5375, 0.8664, 0.5375, 0.6586, 0.5375, 0.6586, 0.5375, 0.8664, 0.5375, 0.3664, 0.5558, 0.3586, 0.5558, 0.3586, 0.5436, 0.3664, 0.5436, 0.3664, 0.5436, 0.3586, 0.5436, 0.3586, 0.5332, 0.3664, 0.5332, 0.3664, 0.5332, 0.3586, 0.5332, 0.3586, 0.5246, 0.3664, 0.5246, 0.5906, 0.5558, 0.4094, 0.5558, 0.4094, 0.5436, 0.5906, 0.5436, 0.5906, 0.5436, 0.4094, 0.5436, 0.4094, 0.5332, 0.5906, 0.5332, 0.5906, 0.5332, 0.4094, 0.5332, 0.4094, 0.5246, 0.5906, 0.5246, 0.5906, 0.2254, 0.4094, 0.2254, 0.4094, 0.2168, 0.5906, 0.2168, 0.5906, 0.2168, 0.4094, 0.2168, 0.4094, 0.2064, 0.5906, 0.2064, 0.5906, 0.2064, 0.4094, 0.2064, 0.4094, 0.1942, 0.5906, 0.1942, 0.8664, 0.5246, 0.8664, 0.5129, 0.875, 0.5129, 0.875, 0.5246, 0.625, 0.2254, 0.625, 0.2371, 0.625, 0.2371, 0.625, 0.2254, 0.625, 0.2254, 0.625, 0.2371, 0.625, 0.2371, 0.625, 0.2254, 0.6414, 0.5129, 0.6336, 0.5129, 0.6336, 0.5, 0.6414, 0.5, 0.625, 0.4836, 0.625, 0.4914, 0.625, 0.4914, 0.625, 0.4836, 0.625, 0.4836, 0.625, 0.4914, 0.625, 0.4914, 0.625, 0.4836, 0.6336, 0.5558, 0.6336, 0.7317, 0.6293, 0.7317, 0.6294, 0.5558, 0.6294, 0.5558, 0.6293, 0.7317, 0.625, 0.7317, 0.625, 0.5558, 0.625, 0.5558, 0.625, 0.7317, 0.625, 0.7317, 0.625, 0.5558, 0.8664, 0.5129, 0.6586, 0.5129, 0.6586, 0.5, 0.8664, 0.5, 0.625, 0.2586, 0.625, 0.4664, 0.625, 0.4664, 0.625, 0.2586, 0.625, 0.2586, 0.625, 0.4664, 0.625, 0.4664, 0.625, 0.2586, 0.6336, 0.7317, 0.6414, 0.7317, 0.6414, 0.75, 0.6336, 0.75, 0.625, 0.7586, 0.625, 0.7664, 0.625, 0.7664, 0.625, 0.7586, 0.625, 0.7586, 0.625, 0.7664, 0.625, 0.7664, 0.625, 0.7586, 0.65, 0.5558, 0.65, 0.7317, 0.65, 0.7317, 0.65, 0.5558, 0.65, 0.5558, 0.65, 0.7317, 0.6457, 0.7317, 0.6456, 0.5558, 0.6456, 0.5558, 0.6457, 0.7317, 0.6414, 0.7317, 0.6414, 0.5558, 0.6336, 0.5129, 0.6336, 0.5246, 0.6293, 0.5246, 0.6293, 0.5129, 0.6293, 0.5129, 0.6293, 0.5246, 0.625, 0.5246, 0.625, 0.5129, 0.625, 0.5129, 0.625, 0.5246, 0.625, 0.5246, 0.625, 0.5129, 0.6586, 0.5129, 0.6586, 0.5246, 0.6529, 0.5246, 0.6529, 0.5129, 0.6529, 0.5129, 0.6529, 0.5246, 0.6471, 0.5246, 0.6471, 0.5129, 0.6471, 0.5129, 0.6471, 0.5246, 0.6414, 0.5246, 0.6414, 0.5129, 0.6414, 0.5558, 0.6336, 0.5558, 0.6336, 0.5436, 0.6414, 0.5436, 0.6414, 0.5436, 0.6336, 0.5436, 0.6336, 0.5332, 0.6414, 0.5332, 0.6414, 0.5332, 0.6336, 0.5332, 0.6336, 0.5246, 0.6414, 0.5246, 0.8664, 0.5375, 0.6586, 0.5375, 0.6586, 0.5375, 0.8664, 0.5375, 0.8664, 0.5375, 0.6586, 0.5375, 0.6586, 0.5309, 0.8664, 0.531, 0.8664, 0.531, 0.6586, 0.5309, 0.6586, 0.5246, 0.8664, 0.5246, 0.65, 0.5558, 0.65, 0.5558, 0.65, 0.5468, 0.65, 0.5466, 0.65, 0.5466, 0.65, 0.5468, 0.6544, 0.5375, 0.6543, 0.5375, 0.6543, 0.5375, 0.6544, 0.5375, 0.6586, 0.5375, 0.6586, 0.5375, 0.625, 0.2254, 0.625, 0.2254, 0.625, 0.2191, 0.625, 0.219, 0.625, 0.219, 0.625, 0.2191, 0.625, 0.2125, 0.625, 0.2125, 0.875, 0.5375, 0.875, 0.5375, 0.8664, 0.5375, 0.8664, 0.5375, 0.65, 0.7317, 0.65, 0.7317, 0.65, 0.7407, 0.65, 0.7409, 0.65, 0.7409, 0.65, 0.7407, 0.65, 0.75, 0.65, 0.75, 0.625, 0.775, 0.625, 0.775, 0.625, 0.7664, 0.625, 0.7664, 0.625, 0.2586, 0.625, 0.2586, 0.625, 0.2543, 0.625, 0.2543, 0.625, 0.2543, 0.625, 0.2543, 0.625, 0.2434, 0.625, 0.2435, 0.625, 0.2435, 0.625, 0.2434, 0.625, 0.2371, 0.625, 0.2371, 0.625, 0.4836, 0.625, 0.4836, 0.625, 0.4779, 0.625, 0.4779, 0.625, 0.4779, 0.625, 0.4779, 0.625, 0.4721, 0.625, 0.4721, 0.625, 0.4721, 0.625, 0.4721, 0.625, 0.4664, 0.625, 0.4664, 0.625, 0.5129, 0.625, 0.5129, 0.625, 0.5065, 0.625, 0.5065, 0.625, 0.5065, 0.625, 0.5065, 0.625, 0.4956, 0.625, 0.4957, 0.625, 0.4957, 0.625, 0.4956, 0.625, 0.4914, 0.625, 0.4914, 0.4094, 0.01828, 0.5906, 0.01828, 0.5906, 0.1942, 0.4094, 0.1942])
me_cube_006.materials.append(mat_tela)
me_cube_006.update()
me_cube_007 = bpy.data.meshes.new('Cube.007')
me_cube_007.from_pydata([(0.4394, 0.002947, 0.4), (0.4394, -0.32, 0.4), (-0.04697, -0.3125, 0.31), (-0.04697, 0.004837, 0.31), (0.5257, 0.002947, 0.31), (0.4394, 0.002947, 0.31), (-0.04697, -0.2566, 0.31), (-0.03124, -0.3181, 0.4), (-0.04697, -0.3125, 0.3843), (-0.03124, -0.3181, 0.4), (-0.03911, -0.3181, 0.3979), (-0.04487, -0.3181, 0.3921), (-0.04697, 0.004837, 0.3843), (-0.03124, 0.004837, 0.4), (-0.03124, 0.004837, 0.4), (-0.04487, 0.004837, 0.3921), (-0.03911, 0.004837, 0.3979), (0.5257, -0.3043, 0.0), (0.51, -0.32, 0.0), (0.5236, -0.3121, 0.0), (0.5179, -0.3179, 0.0), (0.5257, -0.32, 0.3843), (0.51, -0.32, 0.4), (0.51, -0.32, 0.4), (0.5236, -0.32, 0.3921), (0.5179, -0.32, 0.3979), (0.51, 0.002947, 0.4), (0.5257, 0.002947, 0.3843), (0.51, 0.002947, 0.4), (0.5179, 0.002947, 0.3979), (0.5236, 0.002947, 0.3921), (0.4551, -0.32, 0.0), (0.4394, -0.3043, 3.148e-05), (0.4472, -0.3179, 4.217e-06), (0.4415, -0.3121, 1.574e-05), (-0.04697, -0.2566, 0.3843), (-0.03124, -0.2566, 0.4), (-0.04487, -0.2566, 0.3921), (-0.03911, -0.2566, 0.3979), (0.51, -0.2585, 2.241e-05), (0.5257, -0.2743, 0.0), (0.5179, -0.2606, 1.12e-05), (0.5236, -0.2664, 3.002e-06), (0.5257, -0.2585, 0.3843), (0.51, -0.2585, 0.4), (0.5236, -0.2585, 0.3921), (0.5179, -0.2585, 0.3979), (0.4551, -0.2585, 0.31), (0.4394, -0.2743, 0.31), (0.4472, -0.2606, 0.31), (0.4415, -0.2664, 0.31), (0.51, -0.32, 0.2943), (0.5257, -0.3043, 0.2943), (0.5257, -0.32, 0.3257), (0.5177, -0.3177, 0.2943), (0.5177, -0.32, 0.3043), (0.5213, -0.3182, 0.3036), (0.5257, -0.312, 0.3043), (0.5234, -0.312, 0.2943), (0.5239, -0.3156, 0.3036), (0.5235, -0.32, 0.3158), (0.5257, -0.3177, 0.3158), (0.5239, -0.3182, 0.3105), (0.4551, -0.32, 0.2943), (0.4394, -0.3121, 0.31), (0.4472, -0.3189, 0.3021), (0.4415, -0.3161, 0.3079), (0.5257, -0.2743, 0.2943), (0.5179, -0.2585, 0.31), (0.5247, -0.2664, 0.3021), (0.5218, -0.2606, 0.3079), (0.4394, -0.2743, 9.153e-05), (0.4551, -0.2585, 0.0001006), (0.4415, -0.2664, 0.0001043), (0.4472, -0.2606, 0.0001076)], [], [(3, 12, 14, 0, 5), (4, 27, 43, 68), (1, 64, 53, 21, 23), (6, 35, 12, 3), (18, 51, 63, 31), (32, 64, 48, 71), (36, 7, 22, 44, 26, 13), (68, 43, 21, 53), (47, 68, 39, 72), (6, 68, 64, 2), (5, 0, 28, 27, 4), (40, 67, 52, 17), (6, 3, 4, 68), (64, 1, 9, 8, 2), (7, 10, 9), (10, 11, 9), (11, 8, 9), (12, 15, 14), (15, 16, 14), (16, 13, 14), (21, 24, 23), (24, 25, 23), (25, 22, 23), (26, 29, 28), (29, 30, 28), (30, 27, 28), (51, 54, 56, 55), (54, 58, 59, 56), (52, 57, 59, 58), (57, 61, 62, 59), (53, 60, 62, 61), (60, 55, 56, 62), (56, 59, 62), (36, 13, 16, 38), (38, 16, 15, 37), (37, 15, 12, 35), (44, 22, 25, 46), (46, 25, 24, 45), (45, 24, 21, 43), (51, 18, 20, 54), (54, 20, 19, 58), (58, 19, 17, 52), (64, 32, 34, 66), (66, 34, 33, 65), (65, 33, 31, 63), (7, 36, 38, 10), (10, 38, 37, 11), (11, 37, 35, 8), (26, 44, 46, 29), (29, 46, 45, 30), (30, 45, 43, 27), (67, 40, 42, 69), (69, 42, 41, 70), (70, 41, 39, 68), (68, 53, 61, 70), (70, 61, 57, 69), (69, 57, 52, 67), (47, 72, 74, 49), (49, 74, 73, 50), (50, 73, 71, 48), (53, 64, 66, 60), (60, 66, 65, 55), (55, 65, 63, 51), (2, 8, 35, 6)])
_uv = me_cube_007.uv_layers.new(name='UVMap')
_uv.uv.foreach_set('vector', [0.5, 0.25, 0.6032, 0.25, 0.625, 0.254, 0.625, 0.375, 0.5, 0.375, 0.5, 0.5, 0.6032, 0.5, 0.6032, 0.625, 0.5, 0.625, 0.625, 0.875, 0.5, 0.875, 0.5218, 0.75, 0.6032, 0.75, 0.625, 0.7728, 0.5, 0.125, 0.6032, 0.125, 0.6032, 0.25, 0.5, 0.25, 0.375, 0.7728, 0.4937, 0.7728, 0.4937, 0.8522, 0.375, 0.8522, 0.279, 0.6511, 0.436, 0.763, 0.128, 0.2239, 0.09596, 0.2239, 0.625, 0.1191, 0.625, 0.0206, 0.625, 0.7294, 0.625, 0.6309, 0.625, 0.4931, 0.625, 0.2569, 0.5, 0.625, 0.6032, 0.625, 0.6032, 0.75, 0.5218, 0.75, 0.09108, 0.1139, 0.4545, 0.5681, 0.3067, 0.5111, 0.06831, 0.1139, 0.5, 0.125, 0.5, 0.6181, 0.5, 0.831, 0.5, 0.0, 0.5, 0.375, 0.625, 0.375, 0.625, 0.4772, 0.6032, 0.5, 0.5, 0.5, 0.375, 0.657, 0.4937, 0.657, 0.4937, 0.718, 0.375, 0.718, 0.5, 0.125, 0.5, 0.25, 0.5, 0.5, 0.5, 0.6181, 0.5, 0.875, 0.625, 0.875, 0.625, 0.996, 0.6032, 1.0, 0.5, 1.0, 0.625, 0.0206, 0.625, 0.0103, 0.625, 0.0206, 0.625, 0.0103, 0.625, 0.00276, 0.625, 0.0206, 0.625, 0.00276, 0.625, 0.0, 0.625, 0.0206, 0.6032, 0.25, 0.6141, 0.25, 0.625, 0.25, 0.6141, 0.25, 0.6221, 0.25, 0.625, 0.25, 0.6221, 0.25, 0.625, 0.25, 0.625, 0.25, 0.6032, 0.75, 0.6141, 0.75, 0.625, 0.7728, 0.6141, 0.75, 0.625, 0.7614, 0.625, 0.7728, 0.625, 0.7614, 0.625, 0.7728, 0.625, 0.7728, 0.625, 0.4931, 0.625, 0.4966, 0.625, 0.4931, 0.625, 0.4966, 0.625, 0.4991, 0.625, 0.4931, 0.625, 0.4991, 0.625, 0.5, 0.625, 0.4931, 0.4937, 0.7728, 0.4937, 0.7616, 0.4974, 0.7564, 0.4977, 0.7616, 0.4937, 0.7616, 0.4937, 0.7337, 0.4974, 0.741, 0.4974, 0.7564, 0.4937, 0.718, 0.4977, 0.7337, 0.4974, 0.741, 0.4937, 0.7337, 0.4977, 0.7337, 0.5081, 0.75, 0.5007, 0.7526, 0.4974, 0.741, 0.5218, 0.75, 0.5081, 0.7533, 0.5007, 0.7526, 0.5081, 0.75, 0.5081, 0.7533, 0.4977, 0.7616, 0.4974, 0.7564, 0.5007, 0.7526, 0.4974, 0.7564, 0.4974, 0.741, 0.5007, 0.7526, 0.625, 0.1191, 0.625, 0.2569, 0.625, 0.2534, 0.625, 0.121, 0.625, 0.121, 0.625, 0.2534, 0.6141, 0.25, 0.6141, 0.125, 0.6141, 0.125, 0.6141, 0.25, 0.6032, 0.25, 0.6032, 0.125, 0.625, 0.6309, 0.625, 0.7294, 0.625, 0.7397, 0.625, 0.629, 0.625, 0.629, 0.625, 0.7397, 0.6141, 0.75, 0.6141, 0.625, 0.6141, 0.625, 0.6141, 0.75, 0.6032, 0.75, 0.6032, 0.625, 0.4937, 0.7728, 0.375, 0.7728, 0.375, 0.7614, 0.4937, 0.7616, 0.4937, 0.7616, 0.375, 0.7614, 0.375, 0.734, 0.4937, 0.7337, 0.4937, 0.7337, 0.375, 0.734, 0.375, 0.718, 0.4937, 0.718, 0.436, 0.763, 0.279, 0.6511, 0.327, 0.763, 0.4675, 0.819, 0.4675, 0.819, 0.327, 0.763, 0.375, 0.8636, 0.4968, 0.8636, 0.4968, 0.8636, 0.375, 0.8636, 0.375, 0.8522, 0.4937, 0.8522, 0.625, 0.0206, 0.625, 0.1191, 0.625, 0.121, 0.625, 0.0103, 0.625, 0.0103, 0.625, 0.121, 0.6141, 0.125, 0.6141, 0.0, 0.6141, 0.0, 0.6141, 0.125, 0.6032, 0.125, 0.6032, 0.0, 0.625, 0.4931, 0.625, 0.6309, 0.625, 0.629, 0.625, 0.4966, 0.625, 0.4966, 0.625, 0.629, 0.6141, 0.625, 0.6141, 0.5, 0.6141, 0.5, 0.6141, 0.625, 0.6032, 0.625, 0.6032, 0.5, 0.4937, 0.657, 0.375, 0.657, 0.375, 0.641, 0.4968, 0.641, 0.4968, 0.641, 0.375, 0.641, 0.3408, 0.5681, 0.4767, 0.5965, 0.4767, 0.5965, 0.3408, 0.5681, 0.3067, 0.5111, 0.4545, 0.5681, 0.5, 0.625, 0.5218, 0.75, 0.5081, 0.7454, 0.4971, 0.6293, 0.4971, 0.6293, 0.5081, 0.7454, 0.4977, 0.7337, 0.4968, 0.641, 0.4968, 0.641, 0.4977, 0.7337, 0.4937, 0.718, 0.4937, 0.657, 0.09108, 0.1139, 0.06831, 0.1139, 0.03416, 0.05693, 0.04554, 0.05693, 0.04554, 0.05693, 0.03416, 0.05693, 0.04798, 0.112, 0.06398, 0.112, 0.06398, 0.112, 0.04798, 0.112, 0.09596, 0.2239, 0.128, 0.2239, 0.5218, 0.75, 0.5, 0.875, 0.4971, 0.8719, 0.5081, 0.7533, 0.5081, 0.7533, 0.4971, 0.8719, 0.4968, 0.8636, 0.4977, 0.7616, 0.4977, 0.7616, 0.4968, 0.8636, 0.4937, 0.8522, 0.4937, 0.7728, 0.5, 0.0, 0.6032, 0.0, 0.6032, 0.125, 0.5, 0.125])
me_cube_007.materials.append(mat_madera)
me_cube_007.update()
me_cube_008 = bpy.data.meshes.new('Cube.008')
me_cube_008.from_pydata([(-1.0, -0.9729, -1.014), (-1.0, -0.9729, 0.9856), (-1.0, 1.027, -1.014), (-1.0, 1.027, 0.9856), (1.0, -0.9729, -1.014), (1.0, -0.9729, 0.9856), (1.0, 1.027, -1.014), (1.0, 1.027, 0.9856), (-0.9, 1.027, 0.8856), (-0.9, 1.027, -0.9144), (0.9, 1.027, -0.9144), (0.9, 1.027, 0.8856), (-0.9, 0.9663, 0.8856), (-0.9, 0.9663, -0.9144), (0.9, 0.9663, -0.9144), (0.9, 0.9663, 0.8856), (-0.001953, 2.596, -1.292), (-0.001953, 0.5097, -0.9949), (0.06013, 2.547, -1.292), (0.00971, 0.5004, -0.9949), (0.1198, 2.401, -1.292), (0.02093, 0.4729, -0.9949), (0.1749, 2.163, -1.292), (0.03126, 0.4283, -0.9949), (0.2231, 1.844, -1.292), (0.04032, 0.3683, -0.9949), (0.2627, 1.454, -1.292), (0.04776, 0.2952, -0.9949), (0.2921, 1.01, -1.292), (0.05328, 0.2118, -0.9949), (0.3102, 0.5283, -1.292), (0.05668, 0.1212, -0.9949), (0.3163, 0.02707, -1.292), (0.05783, 0.02707, -0.9949), (0.3102, -0.4741, -1.292), (0.05668, -0.06708, -0.9949), (0.2921, -0.9561, -1.292), (0.05328, -0.1576, -0.9949), (0.2627, -1.4, -1.292), (0.04776, -0.2411, -0.9949), (0.2231, -1.79, -1.292), (0.04032, -0.3142, -0.9949), (0.1749, -2.109, -1.292), (0.03126, -0.3742, -0.9949), (0.1198, -2.346, -1.292), (0.02093, -0.4188, -0.9949), (0.06013, -2.493, -1.292), (0.00971, -0.4463, -0.9949), (-0.001953, -2.542, -1.292), (-0.001953, -0.4555, -0.9949), (-0.06404, -2.493, -1.292), (-0.01362, -0.4463, -0.9949), (-0.1237, -2.346, -1.292), (-0.02483, -0.4188, -0.9949), (-0.1788, -2.109, -1.292), (-0.03517, -0.3742, -0.9949), (-0.227, -1.79, -1.292), (-0.04423, -0.3142, -0.9949), (-0.2666, -1.4, -1.292), (-0.05166, -0.2411, -0.9949), (-0.296, -0.9561, -1.292), (-0.05719, -0.1576, -0.9949), (-0.3141, -0.4741, -1.292), (-0.06059, -0.06708, -0.9949), (-0.3202, 0.02707, -1.292), (-0.06174, 0.02707, -0.9949), (-0.3141, 0.5283, -1.292), (-0.06059, 0.1212, -0.9949), (-0.296, 1.01, -1.292), (-0.05719, 0.2118, -0.9949), (-0.2666, 1.454, -1.292), (-0.05166, 0.2952, -0.9949), (-0.227, 1.844, -1.292), (-0.04423, 0.3683, -0.9949), (-0.1788, 2.163, -1.292), (-0.03517, 0.4283, -0.9949), (-0.1237, 2.401, -1.292), (-0.02483, 0.4729, -0.9949), (-0.06404, 2.547, -1.292), (-0.01362, 0.5004, -0.9949)], [], [(0, 1, 3, 2), (3, 7, 11, 8), (6, 7, 5, 4), (4, 5, 1, 0), (2, 6, 4, 0), (7, 3, 1, 5), (8, 11, 15, 12), (2, 3, 8, 9), (7, 6, 10, 11), (6, 2, 9, 10), (13, 12, 15, 14), (9, 8, 12, 13), (11, 10, 14, 15), (10, 9, 13, 14), (16, 17, 19, 18), (18, 19, 21, 20), (20, 21, 23, 22), (22, 23, 25, 24), (24, 25, 27, 26), (26, 27, 29, 28), (28, 29, 31, 30), (30, 31, 33, 32), (32, 33, 35, 34), (34, 35, 37, 36), (36, 37, 39, 38), (38, 39, 41, 40), (40, 41, 43, 42), (42, 43, 45, 44), (44, 45, 47, 46), (46, 47, 49, 48), (48, 49, 51, 50), (50, 51, 53, 52), (52, 53, 55, 54), (54, 55, 57, 56), (56, 57, 59, 58), (58, 59, 61, 60), (60, 61, 63, 62), (62, 63, 65, 64), (64, 65, 67, 66), (66, 67, 69, 68), (68, 69, 71, 70), (70, 71, 73, 72), (72, 73, 75, 74), (74, 75, 77, 76), (76, 77, 79, 78), (78, 79, 17, 16)])
me_cube_008.polygons.foreach_set('material_index', [0, 0, 0, 0, 0, 0, 0, 0, 0, 0, 1, 0, 0, 0, 0, 0, 0, 0, 0, 0, 0, 0, 0, 0, 0, 0, 0, 0, 0, 0, 0, 0, 0, 0, 0, 0, 0, 0, 0, 0, 0, 0, 0, 0, 0, 0])
_uv = me_cube_008.uv_layers.new(name='UVMap')
_uv.uv.foreach_set('vector', [0.375, 0.0, 0.625, 0.0, 0.625, 0.25, 0.375, 0.25, 0.875, 0.5, 0.625, 0.5, 0.625, 0.5, 0.875, 0.5, 0.375, 0.5, 0.625, 0.5, 0.625, 0.75, 0.375, 0.75, 0.375, 0.75, 0.625, 0.75, 0.625, 1.0, 0.375, 1.0, 0.125, 0.5, 0.375, 0.5, 0.375, 0.75, 0.125, 0.75, 0.625, 0.5, 0.875, 0.5, 0.875, 0.75, 0.625, 0.75, 0.875, 0.5, 0.625, 0.5, 0.625, 0.5, 0.875, 0.5, 0.375, 0.25, 0.625, 0.25, 0.625, 0.25, 0.375, 0.25, 0.625, 0.5, 0.375, 0.5, 0.375, 0.5, 0.625, 0.5, 0.375, 0.5, 0.125, 0.5, 0.125, 0.5, 0.375, 0.5, 0.375, 0.25, 0.625, 0.25, 0.625, 0.5, 0.375, 0.5, 0.375, 0.25, 0.625, 0.25, 0.625, 0.25, 0.375, 0.25, 0.625, 0.5, 0.375, 0.5, 0.375, 0.5, 0.625, 0.5, 0.375, 0.5, 0.125, 0.5, 0.125, 0.5, 0.375, 0.5, 1.0, 0.5, 1.0, 1.0, 0.9688, 1.0, 0.9688, 0.5, 0.9688, 0.5, 0.9688, 1.0, 0.9375, 1.0, 0.9375, 0.5, 0.9375, 0.5, 0.9375, 1.0, 0.9062, 1.0, 0.9062, 0.5, 0.9062, 0.5, 0.9062, 1.0, 0.875, 1.0, 0.875, 0.5, 0.875, 0.5, 0.875, 1.0, 0.8438, 1.0, 0.8438, 0.5, 0.8438, 0.5, 0.8438, 1.0, 0.8125, 1.0, 0.8125, 0.5, 0.8125, 0.5, 0.8125, 1.0, 0.7812, 1.0, 0.7812, 0.5, 0.7812, 0.5, 0.7812, 1.0, 0.75, 1.0, 0.75, 0.5, 0.75, 0.5, 0.75, 1.0, 0.7188, 1.0, 0.7188, 0.5, 0.7188, 0.5, 0.7188, 1.0, 0.6875, 1.0, 0.6875, 0.5, 0.6875, 0.5, 0.6875, 1.0, 0.6562, 1.0, 0.6562, 0.5, 0.6562, 0.5, 0.6562, 1.0, 0.625, 1.0, 0.625, 0.5, 0.625, 0.5, 0.625, 1.0, 0.5938, 1.0, 0.5938, 0.5, 0.5938, 0.5, 0.5938, 1.0, 0.5625, 1.0, 0.5625, 0.5, 0.5625, 0.5, 0.5625, 1.0, 0.5312, 1.0, 0.5312, 0.5, 0.5312, 0.5, 0.5312, 1.0, 0.5, 1.0, 0.5, 0.5, 0.5, 0.5, 0.5, 1.0, 0.4688, 1.0, 0.4688, 0.5, 0.4688, 0.5, 0.4688, 1.0, 0.4375, 1.0, 0.4375, 0.5, 0.4375, 0.5, 0.4375, 1.0, 0.4062, 1.0, 0.4062, 0.5, 0.4062, 0.5, 0.4062, 1.0, 0.375, 1.0, 0.375, 0.5, 0.375, 0.5, 0.375, 1.0, 0.3438, 1.0, 0.3438, 0.5, 0.3438, 0.5, 0.3438, 1.0, 0.3125, 1.0, 0.3125, 0.5, 0.3125, 0.5, 0.3125, 1.0, 0.2812, 1.0, 0.2812, 0.5, 0.2812, 0.5, 0.2812, 1.0, 0.25, 1.0, 0.25, 0.5, 0.25, 0.5, 0.25, 1.0, 0.2188, 1.0, 0.2188, 0.5, 0.2188, 0.5, 0.2188, 1.0, 0.1875, 1.0, 0.1875, 0.5, 0.1875, 0.5, 0.1875, 1.0, 0.1562, 1.0, 0.1562, 0.5, 0.1562, 0.5, 0.1562, 1.0, 0.125, 1.0, 0.125, 0.5, 0.125, 0.5, 0.125, 1.0, 0.09375, 1.0, 0.09375, 0.5, 0.09375, 0.5, 0.09375, 1.0, 0.0625, 1.0, 0.0625, 0.5, 0.0625, 0.5, 0.0625, 1.0, 0.03125, 1.0, 0.03125, 0.5, 0.03125, 0.5, 0.03125, 1.0, 0.0, 1.0, 0.0, 0.5])
me_cube_008.materials.append(mat_material)
me_cube_008.materials.append(mat_pantallabrillo)
me_cube_008.update()

# ---- objects
ob_sofa = bpy.data.objects.new('Sofa', me_cube_006)
ob_mesa = bpy.data.objects.new('Mesa', me_cube_007)
ob_tv = bpy.data.objects.new('TV', me_cube_008)
ob_camera = bpy.data.objects.new('Camera', cam_camera)

# ---- transforms, parenting, visibility, modifiers, constraints
ob_sofa.location = (0.0, 0.0, 0.0)
_m = ob_sofa.modifiers.new('Mirror', 'MIRROR')
_m.use_bisect_axis = (True, False, False)
_m.use_clip = True
ob_mesa.location = (0.0, -2.97, 0.0)
_m = ob_mesa.modifiers.new('Mirror', 'MIRROR')
_m.use_axis = (True, True, False)
ob_tv.location = (0.001013, -3.023, 0.8485)
ob_tv.scale = (0.5188, 0.05343, 0.3468)
ob_camera.location = (3.968, -0.6714, 1.378)
ob_camera.rotation_euler = (1.516, -0.008999, 1.655)

# ---- collection membership
col_collection.objects.link(ob_sofa)
col_collection.objects.link(ob_mesa)
col_collection.objects.link(ob_tv)
col_collection.objects.link(ob_camera)

# ---- scene / render settings (as saved in the file)
scene.camera = ob_camera
scene.frame_start = 1; scene.frame_end = 264; scene.frame_set(172)
scene.render.engine = 'BLENDER_EEVEE_NEXT'
scene.cycles.sampling_pattern = 'TABULATED_SOBOL'
bpy.context.view_layer.update()
